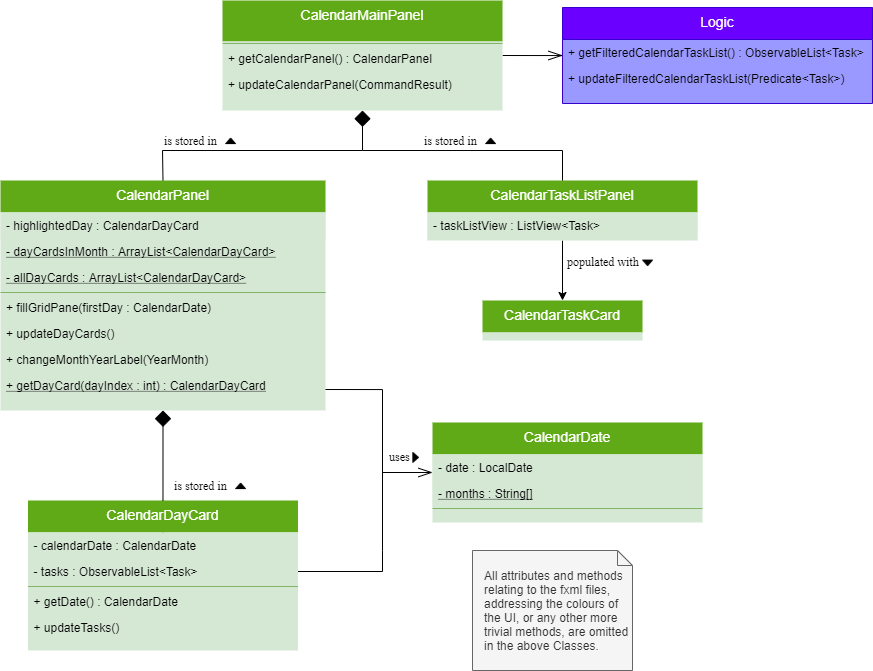

The diagram above was exported from draw.io. Its source (the exported page's mxGraphModel, read from the mxfile embedded in the PNG):
<mxGraphModel dx="1184" dy="748" grid="1" gridSize="10" guides="1" tooltips="1" connect="1" arrows="1" fold="1" page="1" pageScale="1" pageWidth="827" pageHeight="1169" math="0" shadow="0">
  <root>
    <mxCell id="WIyWlLk6GJQsqaUBKTNV-0" />
    <mxCell id="WIyWlLk6GJQsqaUBKTNV-1" parent="WIyWlLk6GJQsqaUBKTNV-0" />
    <mxCell id="X7Y5v6uyfDLDOSgQq14c-76" style="edgeStyle=orthogonalEdgeStyle;rounded=0;orthogonalLoop=1;jettySize=auto;html=1;exitX=1;exitY=0.5;exitDx=0;exitDy=0;entryX=0;entryY=0.5;entryDx=0;entryDy=0;startArrow=none;startFill=0;endArrow=openThin;endFill=0;endSize=12;strokeColor=#000000;strokeWidth=1;fontSize=12;" parent="WIyWlLk6GJQsqaUBKTNV-1" source="X7Y5v6uyfDLDOSgQq14c-15" target="X7Y5v6uyfDLDOSgQq14c-74" edge="1">
      <mxGeometry relative="1" as="geometry">
        <Array as="points">
          <mxPoint x="640" y="155" />
        </Array>
      </mxGeometry>
    </mxCell>
    <mxCell id="X7Y5v6uyfDLDOSgQq14c-15" value="CalendarMainPanel" style="swimlane;fontStyle=0;align=center;verticalAlign=top;childLayout=stackLayout;horizontal=1;startSize=41;horizontalStack=0;resizeParent=1;resizeLast=0;collapsible=1;marginBottom=0;rounded=0;shadow=0;strokeWidth=1;fillColor=#60a917;strokeColor=none;fontColor=#ffffff;swimlaneFillColor=#D5E8D4;fontSize=14;" parent="WIyWlLk6GJQsqaUBKTNV-1" vertex="1">
      <mxGeometry x="300" y="100" width="280" height="110" as="geometry">
        <mxRectangle x="130" y="380" width="160" height="26" as="alternateBounds" />
      </mxGeometry>
    </mxCell>
    <mxCell id="X7Y5v6uyfDLDOSgQq14c-20" value="" style="line;html=1;strokeWidth=1;align=left;verticalAlign=middle;spacingTop=-1;spacingLeft=3;spacingRight=3;rotatable=0;labelPosition=right;points=[];portConstraint=eastwest;fillColor=#d5e8d4;strokeColor=#82b366;shadow=0;gradientColor=none;" parent="X7Y5v6uyfDLDOSgQq14c-15" vertex="1">
      <mxGeometry y="41" width="280" height="4" as="geometry" />
    </mxCell>
    <mxCell id="X7Y5v6uyfDLDOSgQq14c-42" value="+ getCalendarPanel() : CalendarPanel" style="text;strokeColor=none;fillColor=none;align=left;verticalAlign=top;spacingLeft=4;spacingRight=4;overflow=hidden;rotatable=0;points=[[0,0.5],[1,0.5]];portConstraint=eastwest;fontSize=12;" parent="X7Y5v6uyfDLDOSgQq14c-15" vertex="1">
      <mxGeometry y="45" width="280" height="26" as="geometry" />
    </mxCell>
    <mxCell id="X7Y5v6uyfDLDOSgQq14c-43" value="+ updateCalendarPanel(CommandResult)" style="text;strokeColor=none;fillColor=none;align=left;verticalAlign=top;spacingLeft=4;spacingRight=4;overflow=hidden;rotatable=0;points=[[0,0.5],[1,0.5]];portConstraint=eastwest;fontSize=12;" parent="X7Y5v6uyfDLDOSgQq14c-15" vertex="1">
      <mxGeometry y="71" width="280" height="26" as="geometry" />
    </mxCell>
    <mxCell id="OrdrLDbsiygVmOlIKMc1-78" value="&lt;div&gt;All attributes and methods relating to the fxml files, addressing the colours of the UI, or any other more trivial methods, are omitted in the above Classes.&lt;/div&gt;" style="shape=note;size=15;align=left;spacingLeft=10;html=1;whiteSpace=wrap;fillColor=#f5f5f5;strokeColor=#666666;fontColor=#333333;" parent="WIyWlLk6GJQsqaUBKTNV-1" vertex="1">
      <mxGeometry x="550" y="650" width="160" height="120" as="geometry" />
    </mxCell>
    <mxCell id="lMQ-eq7lrg-k9CZ6m_1R-22" style="edgeStyle=orthogonalEdgeStyle;rounded=0;orthogonalLoop=1;jettySize=auto;html=1;exitX=0.5;exitY=1;exitDx=0;exitDy=0;entryX=0.5;entryY=0;entryDx=0;entryDy=0;" edge="1" parent="WIyWlLk6GJQsqaUBKTNV-1" source="X7Y5v6uyfDLDOSgQq14c-21" target="lMQ-eq7lrg-k9CZ6m_1R-13">
      <mxGeometry relative="1" as="geometry" />
    </mxCell>
    <mxCell id="X7Y5v6uyfDLDOSgQq14c-21" value="CalendarTaskListPanel" style="swimlane;fontStyle=0;align=center;verticalAlign=top;childLayout=stackLayout;horizontal=1;startSize=32;horizontalStack=0;resizeParent=1;resizeLast=0;collapsible=1;marginBottom=0;rounded=0;shadow=0;strokeWidth=1;fillColor=#60a917;strokeColor=none;fontColor=#ffffff;swimlaneFillColor=#D5E8D4;fontSize=14;" parent="WIyWlLk6GJQsqaUBKTNV-1" vertex="1">
      <mxGeometry x="505" y="280" width="270" height="60" as="geometry">
        <mxRectangle x="505" y="280" width="160" height="26" as="alternateBounds" />
      </mxGeometry>
    </mxCell>
    <mxCell id="X7Y5v6uyfDLDOSgQq14c-22" value="- taskListView : ListView&lt;Task&gt;" style="text;align=left;verticalAlign=top;spacingLeft=4;spacingRight=4;overflow=hidden;rotatable=0;points=[[0,0.5],[1,0.5]];portConstraint=eastwest;rounded=0;shadow=0;html=0;fillColor=#d5e8d4;strokeColor=none;" parent="X7Y5v6uyfDLDOSgQq14c-21" vertex="1">
      <mxGeometry y="32" width="270" height="26" as="geometry" />
    </mxCell>
    <mxCell id="X7Y5v6uyfDLDOSgQq14c-39" value="" style="endArrow=none;html=1;endSize=12;startArrow=diamond;startSize=14;startFill=1;edgeStyle=orthogonalEdgeStyle;align=left;verticalAlign=bottom;fontSize=14;rounded=0;entryX=0.5;entryY=0;entryDx=0;entryDy=0;endFill=0;" parent="WIyWlLk6GJQsqaUBKTNV-1" target="X7Y5v6uyfDLDOSgQq14c-21" edge="1">
      <mxGeometry x="-0.9245" relative="1" as="geometry">
        <mxPoint x="440" y="210" as="sourcePoint" />
        <mxPoint x="580" y="230" as="targetPoint" />
        <Array as="points">
          <mxPoint x="440" y="250" />
          <mxPoint x="640" y="250" />
        </Array>
        <mxPoint as="offset" />
      </mxGeometry>
    </mxCell>
    <mxCell id="X7Y5v6uyfDLDOSgQq14c-40" value="" style="endArrow=none;html=1;strokeWidth=1;fontSize=14;endFill=0;endSize=12;entryX=0.5;entryY=0;entryDx=0;entryDy=0;rounded=0;" parent="WIyWlLk6GJQsqaUBKTNV-1" target="X7Y5v6uyfDLDOSgQq14c-27" edge="1">
      <mxGeometry width="50" height="50" relative="1" as="geometry">
        <mxPoint x="440" y="250" as="sourcePoint" />
        <mxPoint x="241" y="275" as="targetPoint" />
        <Array as="points">
          <mxPoint x="240" y="250" />
        </Array>
      </mxGeometry>
    </mxCell>
    <mxCell id="X7Y5v6uyfDLDOSgQq14c-41" value="" style="endArrow=none;html=1;endSize=12;startArrow=diamond;startSize=14;startFill=1;edgeStyle=orthogonalEdgeStyle;align=left;verticalAlign=bottom;fontSize=14;rounded=0;entryX=0.5;entryY=0;entryDx=0;entryDy=0;endFill=0;exitX=0.5;exitY=1;exitDx=0;exitDy=0;" parent="WIyWlLk6GJQsqaUBKTNV-1" source="X7Y5v6uyfDLDOSgQq14c-27" target="zkfFHV4jXpPFQw0GAbJ--6" edge="1">
      <mxGeometry x="-0.9245" relative="1" as="geometry">
        <mxPoint x="241" y="680" as="sourcePoint" />
        <mxPoint x="435" y="520" as="targetPoint" />
        <Array as="points">
          <mxPoint x="241" y="640" />
          <mxPoint x="241" y="640" />
        </Array>
        <mxPoint as="offset" />
      </mxGeometry>
    </mxCell>
    <mxCell id="X7Y5v6uyfDLDOSgQq14c-27" value="CalendarPanel" style="swimlane;fontStyle=0;align=center;verticalAlign=top;childLayout=stackLayout;horizontal=1;startSize=32;horizontalStack=0;resizeParent=1;resizeLast=0;collapsible=1;marginBottom=0;rounded=0;shadow=0;strokeWidth=1;fillColor=#60a917;strokeColor=none;fontColor=#ffffff;swimlaneFillColor=#D5E8D4;fontSize=14;" parent="WIyWlLk6GJQsqaUBKTNV-1" vertex="1">
      <mxGeometry x="78" y="280" width="325" height="230" as="geometry">
        <mxRectangle x="130" y="380" width="160" height="26" as="alternateBounds" />
      </mxGeometry>
    </mxCell>
    <mxCell id="X7Y5v6uyfDLDOSgQq14c-28" value="- highlightedDay : CalendarDayCard" style="text;align=left;verticalAlign=top;spacingLeft=4;spacingRight=4;overflow=hidden;rotatable=0;points=[[0,0.5],[1,0.5]];portConstraint=eastwest;rounded=0;shadow=0;html=0;fillColor=#d5e8d4;strokeColor=none;" parent="X7Y5v6uyfDLDOSgQq14c-27" vertex="1">
      <mxGeometry y="32" width="325" height="26" as="geometry" />
    </mxCell>
    <mxCell id="X7Y5v6uyfDLDOSgQq14c-52" value="- dayCardsInMonth : ArrayList&lt;CalendarDayCard&gt;" style="text;strokeColor=none;fillColor=none;align=left;verticalAlign=top;spacingLeft=4;spacingRight=4;overflow=hidden;rotatable=0;points=[[0,0.5],[1,0.5]];portConstraint=eastwest;fontSize=12;fontStyle=4" parent="X7Y5v6uyfDLDOSgQq14c-27" vertex="1">
      <mxGeometry y="58" width="325" height="26" as="geometry" />
    </mxCell>
    <mxCell id="X7Y5v6uyfDLDOSgQq14c-53" value="- allDayCards : ArrayList&lt;CalendarDayCard&gt;" style="text;strokeColor=none;fillColor=none;align=left;verticalAlign=top;spacingLeft=4;spacingRight=4;overflow=hidden;rotatable=0;points=[[0,0.5],[1,0.5]];portConstraint=eastwest;fontSize=12;fontStyle=4" parent="X7Y5v6uyfDLDOSgQq14c-27" vertex="1">
      <mxGeometry y="84" width="325" height="26" as="geometry" />
    </mxCell>
    <mxCell id="X7Y5v6uyfDLDOSgQq14c-32" value="" style="line;html=1;strokeWidth=1;align=left;verticalAlign=middle;spacingTop=-1;spacingLeft=3;spacingRight=3;rotatable=0;labelPosition=right;points=[];portConstraint=eastwest;fillColor=#d5e8d4;strokeColor=#82b366;shadow=0;gradientColor=none;" parent="X7Y5v6uyfDLDOSgQq14c-27" vertex="1">
      <mxGeometry y="110" width="325" height="4" as="geometry" />
    </mxCell>
    <mxCell id="X7Y5v6uyfDLDOSgQq14c-44" value="+ fillGridPane(firstDay : CalendarDate)" style="text;strokeColor=none;fillColor=none;align=left;verticalAlign=top;spacingLeft=4;spacingRight=4;overflow=hidden;rotatable=0;points=[[0,0.5],[1,0.5]];portConstraint=eastwest;fontSize=12;" parent="X7Y5v6uyfDLDOSgQq14c-27" vertex="1">
      <mxGeometry y="114" width="325" height="26" as="geometry" />
    </mxCell>
    <mxCell id="X7Y5v6uyfDLDOSgQq14c-45" value="+ updateDayCards()" style="text;strokeColor=none;fillColor=none;align=left;verticalAlign=top;spacingLeft=4;spacingRight=4;overflow=hidden;rotatable=0;points=[[0,0.5],[1,0.5]];portConstraint=eastwest;fontSize=12;" parent="X7Y5v6uyfDLDOSgQq14c-27" vertex="1">
      <mxGeometry y="140" width="325" height="26" as="geometry" />
    </mxCell>
    <mxCell id="X7Y5v6uyfDLDOSgQq14c-46" value="+ changeMonthYearLabel(YearMonth)" style="text;strokeColor=none;fillColor=none;align=left;verticalAlign=top;spacingLeft=4;spacingRight=4;overflow=hidden;rotatable=0;points=[[0,0.5],[1,0.5]];portConstraint=eastwest;fontSize=12;" parent="X7Y5v6uyfDLDOSgQq14c-27" vertex="1">
      <mxGeometry y="166" width="325" height="26" as="geometry" />
    </mxCell>
    <mxCell id="X7Y5v6uyfDLDOSgQq14c-48" value="+ getDayCard(dayIndex : int) : CalendarDayCard" style="text;strokeColor=none;fillColor=none;align=left;verticalAlign=top;spacingLeft=4;spacingRight=4;overflow=hidden;rotatable=0;points=[[0,0.5],[1,0.5]];portConstraint=eastwest;fontSize=12;fontStyle=4" parent="X7Y5v6uyfDLDOSgQq14c-27" vertex="1">
      <mxGeometry y="192" width="325" height="26" as="geometry" />
    </mxCell>
    <mxCell id="zkfFHV4jXpPFQw0GAbJ--6" value="CalendarDayCard" style="swimlane;fontStyle=0;align=center;verticalAlign=top;childLayout=stackLayout;horizontal=1;startSize=32;horizontalStack=0;resizeParent=1;resizeLast=0;collapsible=1;marginBottom=0;rounded=0;shadow=0;strokeWidth=1;fillColor=#60a917;strokeColor=none;fontColor=#ffffff;swimlaneFillColor=#D5E8D4;fontSize=14;" parent="WIyWlLk6GJQsqaUBKTNV-1" vertex="1">
      <mxGeometry x="105.5" y="600" width="270" height="150" as="geometry">
        <mxRectangle x="130" y="380" width="160" height="26" as="alternateBounds" />
      </mxGeometry>
    </mxCell>
    <mxCell id="zkfFHV4jXpPFQw0GAbJ--8" value="- calendarDate : CalendarDate" style="text;align=left;verticalAlign=top;spacingLeft=4;spacingRight=4;overflow=hidden;rotatable=0;points=[[0,0.5],[1,0.5]];portConstraint=eastwest;rounded=0;shadow=0;html=0;fillColor=#d5e8d4;strokeColor=none;" parent="zkfFHV4jXpPFQw0GAbJ--6" vertex="1">
      <mxGeometry y="32" width="270" height="26" as="geometry" />
    </mxCell>
    <mxCell id="zkfFHV4jXpPFQw0GAbJ--7" value="- tasks : ObservableList&lt;Task&gt;" style="text;align=left;verticalAlign=top;spacingLeft=4;spacingRight=4;overflow=hidden;rotatable=0;points=[[0,0.5],[1,0.5]];portConstraint=eastwest;fillColor=#d5e8d4;strokeColor=none;" parent="zkfFHV4jXpPFQw0GAbJ--6" vertex="1">
      <mxGeometry y="58" width="270" height="26" as="geometry" />
    </mxCell>
    <mxCell id="zkfFHV4jXpPFQw0GAbJ--9" value="" style="line;html=1;strokeWidth=1;align=left;verticalAlign=middle;spacingTop=-1;spacingLeft=3;spacingRight=3;rotatable=0;labelPosition=right;points=[];portConstraint=eastwest;fillColor=#d5e8d4;strokeColor=#82b366;shadow=0;gradientColor=none;" parent="zkfFHV4jXpPFQw0GAbJ--6" vertex="1">
      <mxGeometry y="84" width="270" height="4" as="geometry" />
    </mxCell>
    <mxCell id="X7Y5v6uyfDLDOSgQq14c-54" value="+ getDate() : CalendarDate" style="text;strokeColor=none;fillColor=none;align=left;verticalAlign=top;spacingLeft=4;spacingRight=4;overflow=hidden;rotatable=0;points=[[0,0.5],[1,0.5]];portConstraint=eastwest;fontSize=12;" parent="zkfFHV4jXpPFQw0GAbJ--6" vertex="1">
      <mxGeometry y="88" width="270" height="26" as="geometry" />
    </mxCell>
    <mxCell id="X7Y5v6uyfDLDOSgQq14c-55" value="+ updateTasks()" style="text;strokeColor=none;fillColor=none;align=left;verticalAlign=top;spacingLeft=4;spacingRight=4;overflow=hidden;rotatable=0;points=[[0,0.5],[1,0.5]];portConstraint=eastwest;fontSize=12;" parent="zkfFHV4jXpPFQw0GAbJ--6" vertex="1">
      <mxGeometry y="114" width="270" height="26" as="geometry" />
    </mxCell>
    <mxCell id="X7Y5v6uyfDLDOSgQq14c-69" style="edgeStyle=orthogonalEdgeStyle;rounded=0;orthogonalLoop=1;jettySize=auto;html=1;exitX=1;exitY=0.5;exitDx=0;exitDy=0;entryX=0;entryY=0.5;entryDx=0;entryDy=0;startArrow=none;startFill=0;endArrow=openThin;endFill=0;endSize=12;strokeWidth=1;fontSize=12;" parent="WIyWlLk6GJQsqaUBKTNV-1" target="X7Y5v6uyfDLDOSgQq14c-33" edge="1">
      <mxGeometry relative="1" as="geometry">
        <mxPoint x="504.9999999999998" y="645" as="targetPoint" />
        <Array as="points">
          <mxPoint x="460" y="489" />
          <mxPoint x="460" y="572" />
        </Array>
        <mxPoint x="403" y="489" as="sourcePoint" />
      </mxGeometry>
    </mxCell>
    <mxCell id="X7Y5v6uyfDLDOSgQq14c-70" value="" style="endArrow=none;html=1;strokeWidth=1;fontSize=12;exitX=1;exitY=0.5;exitDx=0;exitDy=0;strokeColor=#000000;rounded=0;" parent="WIyWlLk6GJQsqaUBKTNV-1" source="zkfFHV4jXpPFQw0GAbJ--7" edge="1">
      <mxGeometry width="50" height="50" relative="1" as="geometry">
        <mxPoint x="400" y="680" as="sourcePoint" />
        <mxPoint x="460" y="490" as="targetPoint" />
        <Array as="points">
          <mxPoint x="460" y="671" />
          <mxPoint x="460" y="650" />
        </Array>
      </mxGeometry>
    </mxCell>
    <mxCell id="X7Y5v6uyfDLDOSgQq14c-33" value="CalendarDate" style="swimlane;fontStyle=0;align=center;verticalAlign=top;childLayout=stackLayout;horizontal=1;startSize=32;horizontalStack=0;resizeParent=1;resizeLast=0;collapsible=1;marginBottom=0;rounded=0;shadow=0;strokeWidth=1;fillColor=#60a917;strokeColor=none;fontColor=#ffffff;swimlaneFillColor=#D5E8D4;fontSize=14;" parent="WIyWlLk6GJQsqaUBKTNV-1" vertex="1">
      <mxGeometry x="510" y="522" width="270" height="100" as="geometry">
        <mxRectangle x="130" y="380" width="160" height="26" as="alternateBounds" />
      </mxGeometry>
    </mxCell>
    <mxCell id="X7Y5v6uyfDLDOSgQq14c-34" value="- date : LocalDate" style="text;align=left;verticalAlign=top;spacingLeft=4;spacingRight=4;overflow=hidden;rotatable=0;points=[[0,0.5],[1,0.5]];portConstraint=eastwest;rounded=0;shadow=0;html=0;fillColor=#d5e8d4;strokeColor=none;" parent="X7Y5v6uyfDLDOSgQq14c-33" vertex="1">
      <mxGeometry y="32" width="270" height="26" as="geometry" />
    </mxCell>
    <mxCell id="X7Y5v6uyfDLDOSgQq14c-35" value="- months : String[]" style="text;align=left;verticalAlign=top;spacingLeft=4;spacingRight=4;overflow=hidden;rotatable=0;points=[[0,0.5],[1,0.5]];portConstraint=eastwest;fillColor=#d5e8d4;strokeColor=none;fontStyle=4" parent="X7Y5v6uyfDLDOSgQq14c-33" vertex="1">
      <mxGeometry y="58" width="270" height="26" as="geometry" />
    </mxCell>
    <mxCell id="X7Y5v6uyfDLDOSgQq14c-38" value="" style="line;html=1;strokeWidth=1;align=left;verticalAlign=middle;spacingTop=-1;spacingLeft=3;spacingRight=3;rotatable=0;labelPosition=right;points=[];portConstraint=eastwest;fillColor=#d5e8d4;strokeColor=#82b366;shadow=0;gradientColor=none;" parent="X7Y5v6uyfDLDOSgQq14c-33" vertex="1">
      <mxGeometry y="84" width="270" height="4" as="geometry" />
    </mxCell>
    <mxCell id="X7Y5v6uyfDLDOSgQq14c-74" value="Logic" style="swimlane;fontStyle=0;align=center;verticalAlign=top;childLayout=stackLayout;horizontal=1;startSize=32;horizontalStack=0;resizeParent=1;resizeLast=0;collapsible=1;marginBottom=0;rounded=0;shadow=0;strokeWidth=1;fillColor=#6a00ff;strokeColor=#3700CC;fontColor=#ffffff;swimlaneFillColor=#9999FF;fontSize=14;" parent="WIyWlLk6GJQsqaUBKTNV-1" vertex="1">
      <mxGeometry x="640" y="107" width="310" height="96" as="geometry">
        <mxRectangle x="505" y="280" width="160" height="26" as="alternateBounds" />
      </mxGeometry>
    </mxCell>
    <mxCell id="fIgqEuUKHKl0KGqXv7sY-2" value="+ getFilteredCalendarTaskList() : ObservableList&lt;Task&gt;" style="text;strokeColor=none;fillColor=none;align=left;verticalAlign=top;spacingLeft=4;spacingRight=4;overflow=hidden;rotatable=0;points=[[0,0.5],[1,0.5]];portConstraint=eastwest;" parent="X7Y5v6uyfDLDOSgQq14c-74" vertex="1">
      <mxGeometry y="32" width="310" height="26" as="geometry" />
    </mxCell>
    <mxCell id="fIgqEuUKHKl0KGqXv7sY-4" value="+ updateFilteredCalendarTaskList(Predicate&lt;Task&gt;)" style="text;strokeColor=none;fillColor=none;align=left;verticalAlign=top;spacingLeft=4;spacingRight=4;overflow=hidden;rotatable=0;points=[[0,0.5],[1,0.5]];portConstraint=eastwest;" parent="X7Y5v6uyfDLDOSgQq14c-74" vertex="1">
      <mxGeometry y="58" width="310" height="26" as="geometry" />
    </mxCell>
    <mxCell id="lMQ-eq7lrg-k9CZ6m_1R-1" value="" style="group" vertex="1" connectable="0" parent="WIyWlLk6GJQsqaUBKTNV-1">
      <mxGeometry x="240.00000000000006" y="230" width="77.22575163398693" height="20" as="geometry" />
    </mxCell>
    <mxCell id="lMQ-eq7lrg-k9CZ6m_1R-2" value="" style="shape=image;html=1;verticalAlign=top;verticalLabelPosition=bottom;labelBackgroundColor=#ffffff;imageAspect=0;aspect=fixed;image=https://cdn4.iconfinder.com/data/icons/ionicons/512/icon-arrow-right-b-128.png;rounded=1;shadow=0;rotation=-90;" vertex="1" parent="lMQ-eq7lrg-k9CZ6m_1R-1">
      <mxGeometry x="60.003529411764696" y="1.39" width="17.22222222222222" height="17.22222222222222" as="geometry" />
    </mxCell>
    <mxCell id="lMQ-eq7lrg-k9CZ6m_1R-3" value="&lt;div align=&quot;left&quot;&gt;&lt;p&gt;&lt;font face=&quot;Times New Roman&quot;&gt;is stored in&lt;/font&gt;&lt;/p&gt;&lt;/div&gt;" style="text;html=1;align=left;verticalAlign=middle;whiteSpace=wrap;rounded=0;shadow=0;" vertex="1" parent="lMQ-eq7lrg-k9CZ6m_1R-1">
      <mxGeometry width="60" height="20" as="geometry" />
    </mxCell>
    <mxCell id="lMQ-eq7lrg-k9CZ6m_1R-4" value="" style="group" vertex="1" connectable="0" parent="WIyWlLk6GJQsqaUBKTNV-1">
      <mxGeometry x="500.00000000000006" y="230" width="77.22575163398693" height="20" as="geometry" />
    </mxCell>
    <mxCell id="lMQ-eq7lrg-k9CZ6m_1R-5" value="" style="shape=image;html=1;verticalAlign=top;verticalLabelPosition=bottom;labelBackgroundColor=#ffffff;imageAspect=0;aspect=fixed;image=https://cdn4.iconfinder.com/data/icons/ionicons/512/icon-arrow-right-b-128.png;rounded=1;shadow=0;rotation=-90;" vertex="1" parent="lMQ-eq7lrg-k9CZ6m_1R-4">
      <mxGeometry x="60.003529411764696" y="1.39" width="17.22222222222222" height="17.22222222222222" as="geometry" />
    </mxCell>
    <mxCell id="lMQ-eq7lrg-k9CZ6m_1R-6" value="&lt;div align=&quot;left&quot;&gt;&lt;p&gt;&lt;font face=&quot;Times New Roman&quot;&gt;is stored in&lt;/font&gt;&lt;/p&gt;&lt;/div&gt;" style="text;html=1;align=left;verticalAlign=middle;whiteSpace=wrap;rounded=0;shadow=0;" vertex="1" parent="lMQ-eq7lrg-k9CZ6m_1R-4">
      <mxGeometry width="60" height="20" as="geometry" />
    </mxCell>
    <mxCell id="lMQ-eq7lrg-k9CZ6m_1R-7" value="" style="group" vertex="1" connectable="0" parent="WIyWlLk6GJQsqaUBKTNV-1">
      <mxGeometry x="250.00000000000006" y="575" width="77.22575163398693" height="20" as="geometry" />
    </mxCell>
    <mxCell id="lMQ-eq7lrg-k9CZ6m_1R-8" value="" style="shape=image;html=1;verticalAlign=top;verticalLabelPosition=bottom;labelBackgroundColor=#ffffff;imageAspect=0;aspect=fixed;image=https://cdn4.iconfinder.com/data/icons/ionicons/512/icon-arrow-right-b-128.png;rounded=1;shadow=0;rotation=-90;" vertex="1" parent="lMQ-eq7lrg-k9CZ6m_1R-7">
      <mxGeometry x="60.003529411764696" y="1.39" width="17.22222222222222" height="17.22222222222222" as="geometry" />
    </mxCell>
    <mxCell id="lMQ-eq7lrg-k9CZ6m_1R-9" value="&lt;div align=&quot;left&quot;&gt;&lt;p&gt;&lt;font face=&quot;Times New Roman&quot;&gt;is stored in&lt;/font&gt;&lt;/p&gt;&lt;/div&gt;" style="text;html=1;align=left;verticalAlign=middle;whiteSpace=wrap;rounded=0;shadow=0;" vertex="1" parent="lMQ-eq7lrg-k9CZ6m_1R-7">
      <mxGeometry width="60" height="20" as="geometry" />
    </mxCell>
    <mxCell id="lMQ-eq7lrg-k9CZ6m_1R-19" value="" style="group" vertex="1" connectable="0" parent="WIyWlLk6GJQsqaUBKTNV-1">
      <mxGeometry x="465.00000000000006" y="546" width="77.22575163398693" height="20.01" as="geometry" />
    </mxCell>
    <mxCell id="lMQ-eq7lrg-k9CZ6m_1R-10" value="" style="group" vertex="1" connectable="0" parent="lMQ-eq7lrg-k9CZ6m_1R-19">
      <mxGeometry width="77.22575163398693" height="20.01" as="geometry" />
    </mxCell>
    <mxCell id="lMQ-eq7lrg-k9CZ6m_1R-11" value="" style="shape=image;html=1;verticalAlign=top;verticalLabelPosition=bottom;labelBackgroundColor=#ffffff;imageAspect=0;aspect=fixed;image=https://cdn4.iconfinder.com/data/icons/ionicons/512/icon-arrow-right-b-128.png;rounded=1;shadow=0;rotation=0;" vertex="1" parent="lMQ-eq7lrg-k9CZ6m_1R-10">
      <mxGeometry x="20" y="2.78" width="17.23" height="17.23" as="geometry" />
    </mxCell>
    <mxCell id="lMQ-eq7lrg-k9CZ6m_1R-12" value="&lt;div align=&quot;left&quot;&gt;&lt;p&gt;&lt;font face=&quot;Times New Roman&quot;&gt;uses&lt;/font&gt;&lt;/p&gt;&lt;/div&gt;" style="text;html=1;align=left;verticalAlign=middle;whiteSpace=wrap;rounded=0;shadow=0;" vertex="1" parent="lMQ-eq7lrg-k9CZ6m_1R-10">
      <mxGeometry width="20" height="20" as="geometry" />
    </mxCell>
    <mxCell id="lMQ-eq7lrg-k9CZ6m_1R-13" value="CalendarTaskCard" style="swimlane;fontStyle=0;align=center;verticalAlign=top;childLayout=stackLayout;horizontal=1;startSize=32;horizontalStack=0;resizeParent=1;resizeLast=0;collapsible=1;marginBottom=0;rounded=0;shadow=0;strokeWidth=1;fillColor=#60a917;strokeColor=none;fontColor=#ffffff;swimlaneFillColor=#D5E8D4;fontSize=14;" vertex="1" parent="WIyWlLk6GJQsqaUBKTNV-1">
      <mxGeometry x="560" y="400" width="160" height="40" as="geometry">
        <mxRectangle x="505" y="280" width="160" height="26" as="alternateBounds" />
      </mxGeometry>
    </mxCell>
    <mxCell id="lMQ-eq7lrg-k9CZ6m_1R-24" value="" style="group" vertex="1" connectable="0" parent="WIyWlLk6GJQsqaUBKTNV-1">
      <mxGeometry x="643" y="350" width="80" height="21.39" as="geometry" />
    </mxCell>
    <mxCell id="lMQ-eq7lrg-k9CZ6m_1R-26" value="&lt;div align=&quot;left&quot;&gt;&lt;p&gt;&lt;font face=&quot;Times New Roman&quot;&gt;populated with&lt;/font&gt;&lt;/p&gt;&lt;/div&gt;" style="text;html=1;align=left;verticalAlign=middle;whiteSpace=wrap;rounded=0;shadow=0;" vertex="1" parent="lMQ-eq7lrg-k9CZ6m_1R-24">
      <mxGeometry y="1.39" width="80" height="20" as="geometry" />
    </mxCell>
    <mxCell id="lMQ-eq7lrg-k9CZ6m_1R-25" value="" style="shape=image;html=1;verticalAlign=top;verticalLabelPosition=bottom;labelBackgroundColor=#ffffff;imageAspect=0;aspect=fixed;image=https://cdn4.iconfinder.com/data/icons/ionicons/512/icon-arrow-right-b-128.png;rounded=1;shadow=0;rotation=90;" vertex="1" parent="WIyWlLk6GJQsqaUBKTNV-1">
      <mxGeometry x="716.0035294117647" y="354.16999999999996" width="17.22222222222222" height="17.22222222222222" as="geometry" />
    </mxCell>
  </root>
</mxGraphModel>